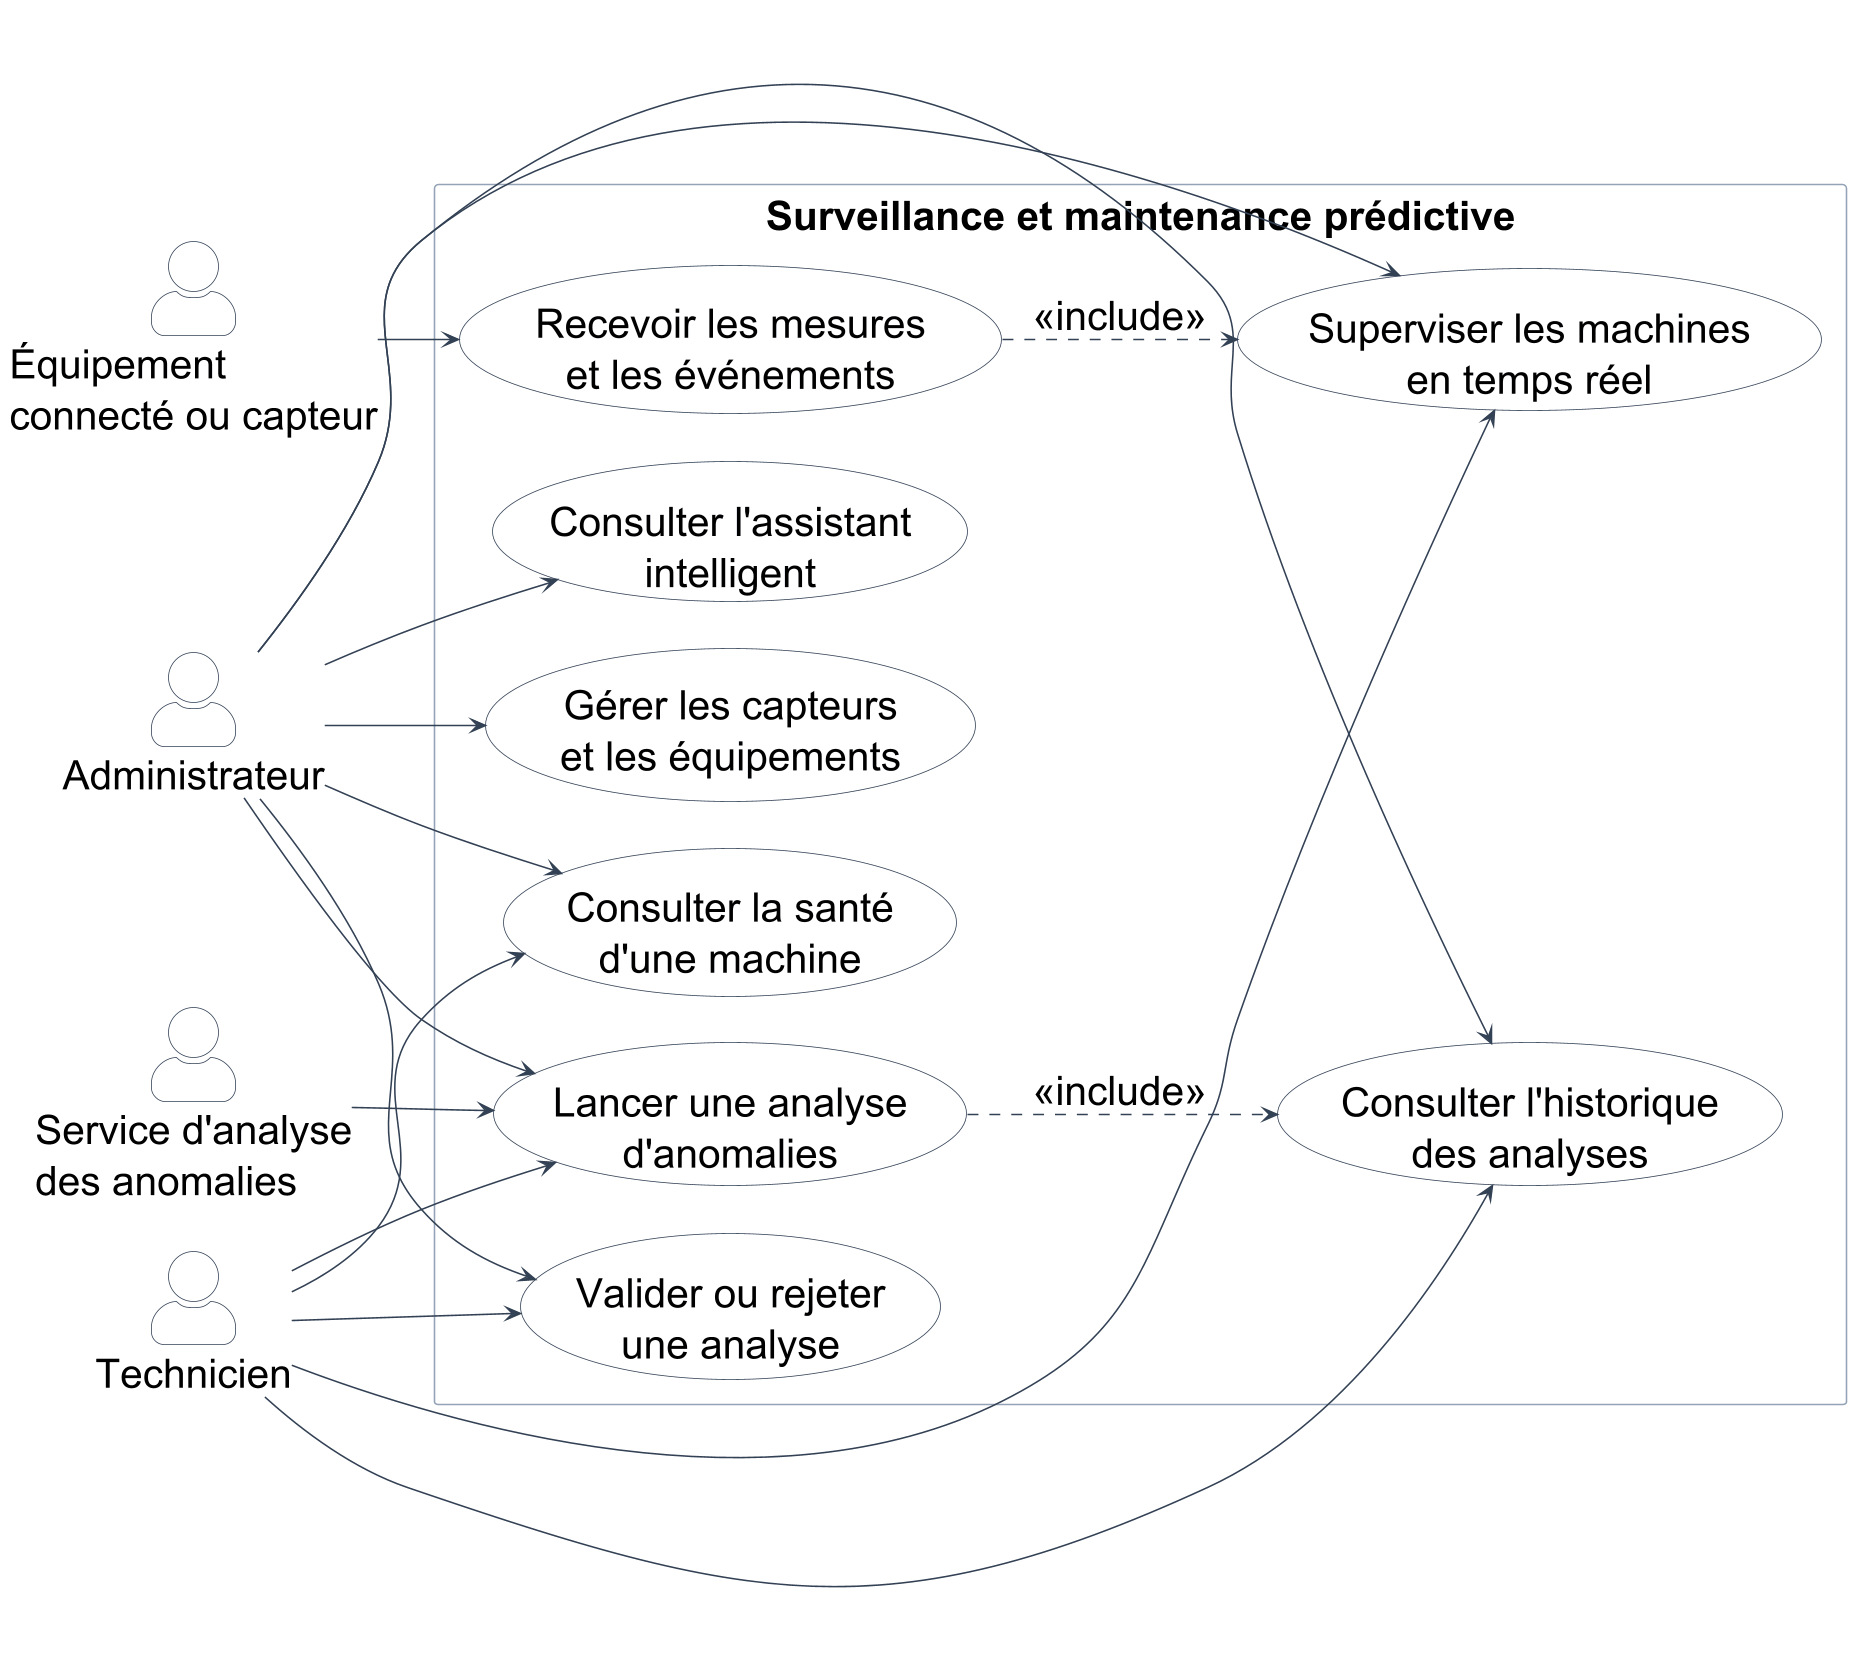

The diagram above was rendered by PlantUML. Its source (embedded in the PNG):
@startuml
left to right direction
skinparam dpi 150
skinparam shadowing false
skinparam packageStyle rectangle
skinparam actorStyle awesome
skinparam defaultFontName SansSerif
skinparam defaultFontSize 26
skinparam nodesep 30
skinparam ranksep 38
skinparam usecase {
  BackgroundColor #F8FAFC
  BorderColor #334155
  ArrowColor #334155
}
skinparam actor {
  BackgroundColor #FFFFFF
  BorderColor #334155
}
skinparam rectangle {
  BackgroundColor #FFFFFF
  BorderColor #94A3B8
}

actor "Administrateur" as Admin
actor "Technicien" as Technician
actor "Équipement\nconnecté ou capteur" as Device
actor "Service d'analyse\ndes anomalies" as AIService

rectangle "Surveillance et maintenance prédictive" {
  usecase "Gérer les capteurs\net les équipements" as UC_Devices
  usecase "Recevoir les mesures\net les événements" as UC_Ingest
  usecase "Superviser les machines\nen temps réel" as UC_Live
  usecase "Consulter la santé\nd'une machine" as UC_Health
  usecase "Lancer une analyse\nd'anomalies" as UC_Analyze
  usecase "Consulter l'historique\ndes analyses" as UC_History
  usecase "Valider ou rejeter\nune analyse" as UC_Validate
  usecase "Consulter l'assistant\nintelligent" as UC_Assistant
}

Admin --> UC_Devices
Admin --> UC_Live
Admin --> UC_Health
Admin --> UC_Analyze
Admin --> UC_History
Admin --> UC_Validate
Admin --> UC_Assistant

Technician --> UC_Live
Technician --> UC_Health
Technician --> UC_Analyze
Technician --> UC_History
Technician --> UC_Validate

Device --> UC_Ingest
AIService --> UC_Analyze

UC_Ingest ..> UC_Live : <<include>>
UC_Analyze ..> UC_History : <<include>>
@enduml